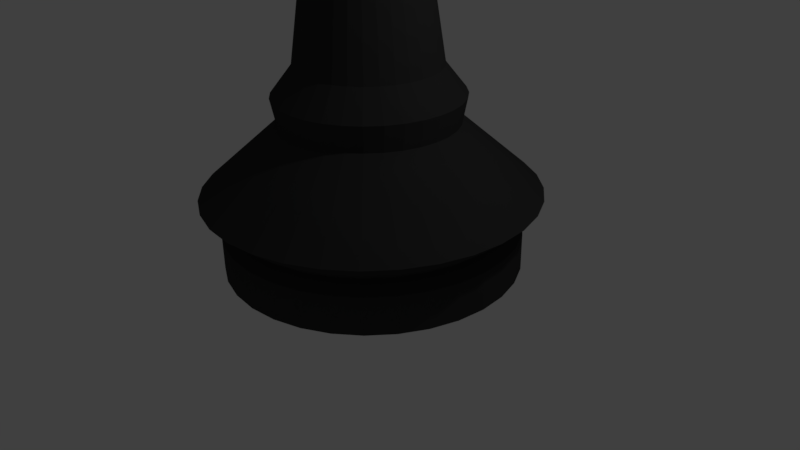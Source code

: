 # Source: kimg.blend  (saved by Blender 2.77.0; exported with 4.5.12 LTS)
import bpy
from mathutils import Matrix  # noqa: F401  (used for matrix-valued properties, if any)

bpy.ops.wm.read_factory_settings(use_empty=True)
scene = bpy.context.scene
scene.name = 'Scene'

# ---- collections
col_collection_1 = bpy.data.collections.new('Collection 1'); scene.collection.children.link(col_collection_1)

# ---- materials (node trees are filled in below, after node groups)
mat_material_001 = bpy.data.materials.new('Material.001')
mat_material_001.alpha_threshold = 0.0
mat_material_001.use_transparent_shadow = False
mat_material_001.diffuse_color = (0.03968, 0.03968, 0.03968, 1.0)
mat_material_001.roughness = 0.5

# ---- material node trees

# ---- world
world_world = bpy.data.worlds.new('World'); scene.world = world_world
world_world.color = (0.05088, 0.05088, 0.05088)
world_world.use_sun_shadow = False
world_world.sun_shadow_jitter_overblur = 0.0
world_world.cycles.sampling_method = 'MANUAL'

# ---- cameras
cam_camera = bpy.data.cameras.new('Camera')
cam_camera.clip_end = 100.0
cam_camera.lens = 35.0
cam_camera.sensor_width = 32.0
cam_camera.sensor_height = 18.0
cam_camera.ortho_scale = 7.314
cam_camera.dof.focus_distance = 0.0
cam_camera.dof.aperture_fstop = 128.0

# ---- lights
light_lamp = bpy.data.lights.new('Lamp', 'POINT')
light_lamp.transmission_factor = 0.0
light_lamp.cutoff_distance = 30.0
light_lamp.energy = 100.0
light_lamp.shadow_buffer_clip_start = 1.001
light_lamp.shadow_soft_size = 0.1
light_lamp.shadow_maximum_resolution = 0.006
light_lamp.use_absolute_resolution = True

# ---- meshes
me_circle = bpy.data.meshes.new('Circle')
me_circle.from_pydata([(1.046e-07, 1.881, 0.0), (-0.3669, 1.845, 0.0), (-0.7198, 1.738, 0.0), (-1.045, 1.564, 0.0), (-1.33, 1.33, 0.0), (-1.564, 1.045, 0.0), (-1.738, 0.7198, 0.0), (-1.845, 0.3669, 0.0), (-1.881, -1.09e-07, 0.0), (-1.845, -0.3669, 0.0), (-1.738, -0.7198, 0.0), (-1.564, -1.045, 0.0), (-1.33, -1.33, 0.0), (-1.045, -1.564, 0.0), (-0.7198, -1.738, 0.0), (-0.3669, -1.845, 0.0), (7.174e-07, -1.881, 0.0), (0.3669, -1.845, 0.0), (0.7198, -1.738, 0.0), (1.045, -1.564, 0.0), (1.33, -1.33, 0.0), (1.564, -1.045, 0.0), (1.738, -0.7198, 0.0), (1.845, -0.3669, 0.0), (1.881, 1.565e-06, 0.0), (1.845, 0.3669, 0.0), (1.738, 0.7198, 0.0), (1.564, 1.045, 0.0), (1.33, 1.33, 0.0), (1.045, 1.564, 0.0), (0.7198, 1.738, 0.0), (0.3669, 1.845, 0.0), (1.046e-07, 1.881, 0.0), (-0.3669, 1.845, 0.0), (-0.7198, 1.738, 0.0), (-1.045, 1.564, 0.0), (-1.33, 1.33, 0.0), (-1.564, 1.045, 0.0), (-1.738, 0.7198, 0.0), (-1.845, 0.3669, 0.0), (-1.881, -1.09e-07, 0.0), (-1.845, -0.3669, 0.0), (-1.738, -0.7198, 0.0), (-1.564, -1.045, 0.0), (-1.33, -1.33, 0.0), (-1.045, -1.564, 0.0), (-0.7198, -1.738, 0.0), (-0.3669, -1.845, 0.0), (7.174e-07, -1.881, 0.0), (0.3669, -1.845, 0.0), (0.7198, -1.738, 0.0), (1.045, -1.564, 0.0), (1.33, -1.33, 0.0), (1.564, -1.045, 0.0), (1.738, -0.7198, 0.0), (1.845, -0.3669, 0.0), (1.881, 1.565e-06, 0.0), (1.845, 0.3669, 0.0), (1.738, 0.7198, 0.0), (1.564, 1.045, 0.0), (1.33, 1.33, 0.0), (1.045, 1.564, 0.0), (0.7198, 1.738, 0.0), (0.3669, 1.845, 0.0), (1.046e-07, 1.881, 0.4785), (-0.3669, 1.845, 0.4785), (-0.7198, 1.738, 0.4785), (-1.045, 1.564, 0.4785), (-1.33, 1.33, 0.4785), (-1.564, 1.045, 0.4785), (-1.738, 0.7198, 0.4785), (-1.845, 0.3669, 0.4785), (-1.881, -1.09e-07, 0.4785), (-1.845, -0.3669, 0.4785), (-1.738, -0.7198, 0.4785), (-1.564, -1.045, 0.4785), (-1.33, -1.33, 0.4785), (-1.045, -1.564, 0.4785), (-0.7198, -1.738, 0.4785), (-0.3669, -1.845, 0.4785), (7.174e-07, -1.881, 0.4785), (0.3669, -1.845, 0.4785), (0.7198, -1.738, 0.4785), (1.045, -1.564, 0.4785), (1.33, -1.33, 0.4785), (1.564, -1.045, 0.4785), (1.738, -0.7198, 0.4785), (1.845, -0.3669, 0.4785), (1.881, 1.565e-06, 0.4785), (1.845, 0.3669, 0.4785), (1.738, 0.7198, 0.4785), (1.564, 1.045, 0.4785), (1.33, 1.33, 0.4785), (1.045, 1.564, 0.4785), (0.7198, 1.738, 0.4785), (0.3669, 1.845, 0.4785), (8.766e-08, 1.725, 0.6213), (-0.3365, 1.692, 0.6213), (-0.6601, 1.594, 0.6213), (-0.9583, 1.434, 0.6213), (-1.22, 1.22, 0.6213), (-1.434, 0.9583, 0.6213), (-1.594, 0.6601, 0.6213), (-1.692, 0.3365, 0.6213), (-1.725, -9.749e-08, 0.6213), (-1.692, -0.3365, 0.6213), (-1.594, -0.6601, 0.6213), (-1.434, -0.9583, 0.6213), (-1.22, -1.22, 0.6213), (-0.9583, -1.434, 0.6213), (-0.6601, -1.594, 0.6213), (-0.3365, -1.692, 0.6213), (6.497e-07, -1.725, 0.6213), (0.3365, -1.692, 0.6213), (0.6601, -1.594, 0.6213), (0.9583, -1.434, 0.6213), (1.22, -1.22, 0.6213), (1.434, -0.9583, 0.6213), (1.594, -0.6601, 0.6213), (1.692, -0.3365, 0.6213), (1.725, 1.438e-06, 0.6213), (1.692, 0.3365, 0.6213), (1.594, 0.6601, 0.6213), (1.434, 0.9583, 0.6213), (1.22, 1.22, 0.6213), (0.9583, 1.434, 0.6213), (0.6601, 1.594, 0.6213), (0.3365, 1.692, 0.6213), (1.455e-07, 2.118, 0.9403), (-0.4133, 2.078, 0.9403), (-0.8106, 1.957, 0.9403), (-1.177, 1.761, 0.9403), (-1.498, 1.498, 0.9403), (-1.761, 1.177, 0.9403), (-1.957, 0.8106, 0.9403), (-2.078, 0.4133, 0.9403), (-2.118, -1.809e-07, 0.9403), (-2.078, -0.4133, 0.9403), (-1.957, -0.8106, 0.9403), (-1.761, -1.177, 0.9403), (-1.498, -1.498, 0.9403), (-1.177, -1.761, 0.9403), (-0.8106, -1.957, 0.9403), (-0.4133, -2.078, 0.9403), (8.357e-07, -2.118, 0.9403), (0.4133, -2.078, 0.9403), (0.8106, -1.957, 0.9403), (1.177, -1.761, 0.9403), (1.498, -1.498, 0.9403), (1.761, -1.177, 0.9403), (1.957, -0.8106, 0.9403), (2.078, -0.4133, 0.9403), (2.118, 1.705e-06, 0.9403), (2.078, 0.4133, 0.9403), (1.957, 0.8106, 0.9403), (1.761, 1.177, 0.9403), (1.498, 1.498, 0.9403), (1.177, 1.761, 0.9403), (0.8106, 1.957, 0.9403), (0.4133, 2.078, 0.9403), (1.482e-08, 1.108, 1.83), (-0.2162, 1.087, 1.83), (-0.4241, 1.024, 1.83), (-0.6157, 0.9215, 1.83), (-0.7836, 0.7836, 1.83), (-0.9215, 0.6157, 1.83), (-1.024, 0.4241, 1.83), (-1.087, 0.2162, 1.83), (-1.108, 5.102e-08, 1.83), (-1.087, -0.2162, 1.83), (-1.024, -0.4241, 1.83), (-0.9215, -0.6157, 1.83), (-0.7836, -0.7836, 1.83), (-0.6157, -0.9215, 1.83), (-0.4241, -1.024, 1.83), (-0.2162, -1.087, 1.83), (3.759e-07, -1.108, 1.83), (0.2162, -1.087, 1.83), (0.4241, -1.024, 1.83), (0.6157, -0.9215, 1.83), (0.7836, -0.7836, 1.83), (0.9215, -0.6157, 1.83), (1.024, -0.4241, 1.83), (1.087, -0.2162, 1.83), (1.108, 1.037e-06, 1.83), (1.087, 0.2162, 1.83), (1.024, 0.4241, 1.83), (0.9215, 0.6157, 1.83), (0.7836, 0.7836, 1.83), (0.6157, 0.9215, 1.83), (0.4241, 1.024, 1.83), (0.2162, 1.087, 1.83), (2.119e-08, 1.174, 2.161), (-0.229, 1.151, 2.161), (-0.4491, 1.084, 2.161), (-0.652, 0.9759, 2.161), (-0.8299, 0.8299, 2.161), (-0.9759, 0.652, 2.161), (-1.084, 0.4491, 2.161), (-1.151, 0.229, 2.161), (-1.174, 3.797e-08, 2.161), (-1.151, -0.229, 2.161), (-1.084, -0.4491, 2.161), (-0.9759, -0.652, 2.161), (-0.8299, -0.8299, 2.161), (-0.652, -0.9759, 2.161), (-0.4491, -1.084, 2.161), (-0.229, -1.151, 2.161), (4.036e-07, -1.174, 2.161), (0.229, -1.151, 2.161), (0.4491, -1.084, 2.161), (0.652, -0.9759, 2.161), (0.8299, -0.8299, 2.161), (0.9759, -0.652, 2.161), (1.084, -0.4491, 2.161), (1.151, -0.229, 2.161), (1.174, 1.083e-06, 2.161), (1.151, 0.229, 2.161), (1.084, 0.4491, 2.161), (0.9759, 0.652, 2.161), (0.8299, 0.8299, 2.161), (0.652, 0.9759, 2.161), (0.4491, 1.084, 2.161), (0.229, 1.151, 2.161), (-1.009e-08, 0.9004, 2.509), (-0.1757, 0.8831, 2.509), (-0.3446, 0.8318, 2.509), (-0.5002, 0.7486, 2.509), (-0.6367, 0.6367, 2.509), (-0.7486, 0.5002, 2.509), (-0.8318, 0.3446, 2.509), (-0.8831, 0.1757, 2.509), (-0.9004, 9.332e-08, 2.509), (-0.8831, -0.1757, 2.509), (-0.8318, -0.3446, 2.509), (-0.7486, -0.5002, 2.509), (-0.6367, -0.6367, 2.509), (-0.5002, -0.7486, 2.509), (-0.3446, -0.8318, 2.509), (-0.1757, -0.8831, 2.509), (2.833e-07, -0.9004, 2.509), (0.1757, -0.8831, 2.509), (0.3446, -0.8318, 2.509), (0.5002, -0.7486, 2.509), (0.6367, -0.6367, 2.509), (0.7486, -0.5002, 2.509), (0.8318, -0.3446, 2.509), (0.8831, -0.1757, 2.509), (0.9004, 8.947e-07, 2.509), (0.8831, 0.1757, 2.509), (0.8318, 0.3446, 2.509), (0.7486, 0.5002, 2.509), (0.6367, 0.6367, 2.509), (0.5002, 0.7486, 2.509), (0.3446, 0.8318, 2.509), (0.1757, 0.8831, 2.509), (-5.214e-08, 0.4945, 5.207), (-0.09647, 0.485, 5.207), (-0.1892, 0.4569, 5.207), (-0.2747, 0.4112, 5.207), (-0.3497, 0.3497, 5.207), (-0.4112, 0.2747, 5.207), (-0.4569, 0.1892, 5.207), (-0.485, 0.09647, 5.207), (-0.4945, 1.957e-07, 5.207), (-0.485, -0.09647, 5.207), (-0.4569, -0.1892, 5.207), (-0.4112, -0.2747, 5.207), (-0.3497, -0.3497, 5.207), (-0.2747, -0.4112, 5.207), (-0.1892, -0.4569, 5.207), (-0.09647, -0.485, 5.207), (1.09e-07, -0.4945, 5.207), (0.09647, -0.485, 5.207), (0.1892, -0.4569, 5.207), (0.2747, -0.4112, 5.207), (0.3497, -0.3497, 5.207), (0.4112, -0.2747, 5.207), (0.4569, -0.1892, 5.207), (0.485, -0.09647, 5.207), (0.4945, 6.358e-07, 5.207), (0.485, 0.09647, 5.207), (0.4569, 0.1892, 5.207), (0.4112, 0.2747, 5.207), (0.3497, 0.3497, 5.207), (0.2747, 0.4112, 5.207), (0.1892, 0.4569, 5.207), (0.09647, 0.485, 5.207), (5.755e-08, 1.593, 5.508), (-0.3108, 1.563, 5.508), (-0.6097, 1.472, 5.508), (-0.8851, 1.325, 5.508), (-1.127, 1.127, 5.508), (-1.325, 0.8851, 5.508), (-1.472, 0.6097, 5.508), (-1.563, 0.3108, 5.508), (-1.593, -7.726e-08, 5.508), (-1.563, -0.3108, 5.508), (-1.472, -0.6097, 5.508), (-1.325, -0.8851, 5.508), (-1.127, -1.127, 5.508), (-0.8851, -1.325, 5.508), (-0.6097, -1.472, 5.508), (-0.3108, -1.563, 5.508), (5.767e-07, -1.593, 5.508), (0.3108, -1.563, 5.508), (0.6097, -1.472, 5.508), (0.8851, -1.325, 5.508), (1.127, -1.127, 5.508), (1.325, -0.8851, 5.508), (1.472, -0.6097, 5.508), (1.563, -0.3108, 5.508), (1.593, 1.341e-06, 5.508), (1.563, 0.3108, 5.508), (1.472, 0.6097, 5.508), (1.325, 0.8851, 5.508), (1.127, 1.127, 5.508), (0.8851, 1.325, 5.508), (0.6097, 1.472, 5.508), (0.3108, 1.563, 5.508), (1.798e-08, 0.908, 5.809), (-0.1771, 0.8906, 5.809), (-0.3475, 0.8389, 5.809), (-0.5045, 0.755, 5.809), (-0.6421, 0.6421, 5.809), (-0.755, 0.5045, 5.809), (-0.8389, 0.3475, 5.809), (-0.8906, 0.1771, 5.809), (-0.908, 1.098e-07, 5.809), (-0.8906, -0.1771, 5.809), (-0.8389, -0.3475, 5.809), (-0.755, -0.5045, 5.809), (-0.6421, -0.6421, 5.809), (-0.5045, -0.755, 5.809), (-0.3475, -0.8389, 5.809), (-0.1771, -0.8906, 5.809), (3.139e-07, -0.908, 5.809), (0.1771, -0.8906, 5.809), (0.3475, -0.8389, 5.809), (0.5045, -0.755, 5.809), (0.6421, -0.6421, 5.809), (0.755, -0.5045, 5.809), (0.8389, -0.3475, 5.809), (0.8906, -0.1771, 5.809), (0.908, 9.18e-07, 5.809), (0.8906, 0.1771, 5.809), (0.8389, 0.3475, 5.809), (0.755, 0.5045, 5.809), (0.6421, 0.6421, 5.809), (0.5045, 0.755, 5.809), (0.3475, 0.8389, 5.809), (0.1771, 0.8906, 5.809), (5.781e-08, 1.224, 5.809), (-0.2388, 1.201, 5.809), (-0.4685, 1.131, 5.809), (-0.6801, 1.018, 5.809), (-0.8656, 0.8656, 5.809), (-1.018, 0.6801, 5.809), (-1.131, 0.4685, 5.809), (-1.201, 0.2388, 5.809), (-1.224, 3.319e-08, 5.809), (-1.201, -0.2388, 5.809), (-1.131, -0.4685, 5.809), (-1.018, -0.6801, 5.809), (-0.8656, -0.8656, 5.809), (-0.6801, -1.018, 5.809), (-0.4685, -1.131, 5.809), (-0.2388, -1.201, 5.809), (4.567e-07, -1.224, 5.809), (0.2388, -1.201, 5.809), (0.4685, -1.131, 5.809), (0.6801, -1.018, 5.809), (0.8656, -0.8656, 5.809), (1.018, -0.6801, 5.809), (1.131, -0.4685, 5.809), (1.201, -0.2388, 5.809), (1.224, 1.123e-06, 5.809), (1.201, 0.2388, 5.809), (1.131, 0.4685, 5.809), (1.018, 0.6801, 5.809), (0.8656, 0.8657, 5.809), (0.6801, 1.018, 5.809), (0.4685, 1.131, 5.809), (0.2388, 1.201, 5.809), (-0.03008, 0.9322, 5.929), (-0.2119, 0.9143, 5.929), (-0.3868, 0.8612, 5.929), (-0.548, 0.7751, 5.929), (-0.6892, 0.6592, 5.929), (-0.8052, 0.5179, 5.929), (-0.8913, 0.3567, 5.929), (-0.9444, 0.1819, 5.929), (-0.9623, 9.649e-08, 5.929), (-0.9444, -0.1819, 5.929), (-0.8913, -0.3567, 5.929), (-0.8052, -0.5179, 5.929), (-0.6892, -0.6592, 5.929), (-0.548, -0.7751, 5.929), (-0.3868, -0.8612, 5.929), (-0.2119, -0.9143, 5.929), (-0.03008, -0.9322, 5.929), (0.1518, -0.9143, 5.929), (0.3267, -0.8612, 5.929), (0.4878, -0.7751, 5.929), (0.6291, -0.6592, 5.929), (0.745, -0.5179, 5.929), (0.8312, -0.3567, 5.929), (0.8842, -0.1819, 5.929), (0.9021, 9.262e-07, 5.929), (0.8842, 0.1819, 5.929), (0.8312, 0.3567, 5.929), (0.745, 0.5179, 5.929), (0.6291, 0.6592, 5.929), (0.4878, 0.7751, 5.929), (0.3267, 0.8612, 5.929), (0.1518, 0.9143, 5.929), (1.019e-07, 1.319, 6.14), (-0.2573, 1.293, 6.14), (-0.5046, 1.218, 6.14), (-0.7326, 1.096, 6.14), (-0.9324, 0.9324, 6.14), (-1.096, 0.7326, 6.14), (-1.218, 0.5046, 6.14), (-1.293, 0.2573, 6.14), (-1.319, -4.251e-08, 6.14), (-1.293, -0.2573, 6.14), (-1.218, -0.5046, 6.14), (-1.096, -0.7326, 6.14), (-0.9324, -0.9324, 6.14), (-0.7326, -1.096, 6.14), (-0.5046, -1.218, 6.14), (-0.2572, -1.293, 6.14), (5.314e-07, -1.319, 6.14), (0.2573, -1.293, 6.14), (0.5046, -1.218, 6.14), (0.7326, -1.096, 6.14), (0.9324, -0.9324, 6.14), (1.096, -0.7326, 6.14), (1.218, -0.5046, 6.14), (1.293, -0.2572, 6.14), (1.319, 1.131e-06, 6.14), (1.293, 0.2573, 6.14), (1.218, 0.5046, 6.14), (1.096, 0.7326, 6.14), (0.9324, 0.9324, 6.14), (0.7326, 1.096, 6.14), (0.5046, 1.218, 6.14), (0.2572, 1.293, 6.14), (3.683e-08, 0.8242, 6.471), (-0.1608, 0.8083, 6.471), (-0.3154, 0.7614, 6.471), (-0.4579, 0.6853, 6.471), (-0.5828, 0.5828, 6.471), (-0.6853, 0.4579, 6.471), (-0.7614, 0.3154, 6.471), (-0.8083, 0.1608, 6.471), (-0.8242, 9.076e-08, 6.471), (-0.8083, -0.1608, 6.471), (-0.7614, -0.3154, 6.471), (-0.6853, -0.4579, 6.471), (-0.5828, -0.5828, 6.471), (-0.4579, -0.6853, 6.471), (-0.3154, -0.7614, 6.471), (-0.1608, -0.8083, 6.471), (3.053e-07, -0.8242, 6.471), (0.1608, -0.8083, 6.471), (0.3154, -0.7614, 6.471), (0.4579, -0.6853, 6.471), (0.5828, -0.5828, 6.471), (0.6853, -0.4579, 6.471), (0.7614, -0.3154, 6.471), (0.8083, -0.1608, 6.471), (0.8242, 8.244e-07, 6.471), (0.8083, 0.1608, 6.471), (0.7614, 0.3154, 6.471), (0.6853, 0.4579, 6.471), (0.5828, 0.5828, 6.471), (0.4579, 0.6853, 6.471), (0.3154, 0.7614, 6.471), (0.1608, 0.8083, 6.471), (3.683e-08, 0.8242, 7.343), (-0.1608, 0.8083, 7.343), (-0.3154, 0.7614, 7.343), (-0.4579, 0.6853, 7.343), (-0.5828, 0.5828, 7.343), (-0.6853, 0.4579, 7.343), (-0.7614, 0.3154, 7.343), (-0.8083, 0.1608, 7.343), (-0.8242, 9.076e-08, 7.343), (-0.8083, -0.1608, 7.343), (-0.7614, -0.3154, 7.343), (-0.6853, -0.4579, 7.343), (-0.5828, -0.5828, 7.343), (-0.4579, -0.6853, 7.343), (-0.3154, -0.7614, 7.343), (-0.1608, -0.8083, 7.343), (3.053e-07, -0.8242, 7.343), (0.1608, -0.8083, 7.343), (0.3154, -0.7614, 7.343), (0.4579, -0.6853, 7.343), (0.5828, -0.5828, 7.343), (0.6853, -0.4579, 7.343), (0.7614, -0.3154, 7.343), (0.8083, -0.1608, 7.343), (0.8242, 8.244e-07, 7.343), (0.8083, 0.1608, 7.343), (0.7614, 0.3154, 7.343), (0.6853, 0.4579, 7.343), (0.5828, 0.5828, 7.343), (0.4579, 0.6853, 7.343), (0.3154, 0.7614, 7.343), (0.1608, 0.8083, 7.343), (6.267e-08, 0.9987, 7.584), (-0.1948, 0.9795, 7.584), (-0.3822, 0.9227, 7.584), (-0.5549, 0.8304, 7.584), (-0.7062, 0.7062, 7.584), (-0.8304, 0.5549, 7.584), (-0.9227, 0.3822, 7.584), (-0.9795, 0.1948, 7.584), (-0.9987, 4.293e-08, 7.584), (-0.9795, -0.1948, 7.584), (-0.9227, -0.3822, 7.584), (-0.8304, -0.5549, 7.584), (-0.7062, -0.7062, 7.584), (-0.5549, -0.8304, 7.584), (-0.3822, -0.9227, 7.584), (-0.1948, -0.9795, 7.584), (3.879e-07, -0.9987, 7.584), (0.1948, -0.9795, 7.584), (0.3822, -0.9227, 7.584), (0.5549, -0.8304, 7.584), (0.7062, -0.7062, 7.584), (0.8304, -0.5549, 7.584), (0.9227, -0.3822, 7.584), (0.9795, -0.1948, 7.584), (0.9987, 9.319e-07, 7.584), (0.9795, 0.1948, 7.584), (0.9227, 0.3822, 7.584), (0.8304, 0.5549, 7.584), (0.7062, 0.7062, 7.584), (0.5549, 0.8304, 7.584), (0.3822, 0.9227, 7.584), (0.1948, 0.9795, 7.584), (6.267e-08, 0.9987, 7.855), (-0.1948, 0.9795, 7.855), (-0.3822, 0.9227, 7.855), (-0.5549, 0.8304, 7.855), (-0.7062, 0.7062, 7.855), (-0.8304, 0.5549, 7.855), (-0.9227, 0.3822, 7.855), (-0.9795, 0.1948, 7.855), (-0.9987, 4.293e-08, 7.855), (-0.9795, -0.1948, 7.855), (-0.9227, -0.3822, 7.855), (-0.8304, -0.5549, 7.855), (-0.7062, -0.7062, 7.855), (-0.5549, -0.8304, 7.855), (-0.3822, -0.9227, 7.855), (-0.1948, -0.9795, 7.855), (3.879e-07, -0.9987, 7.855), (0.1948, -0.9795, 7.855), (0.3822, -0.9227, 7.855), (0.5549, -0.8304, 7.855), (0.7062, -0.7062, 7.855), (0.8304, -0.5549, 7.855), (0.9227, -0.3822, 7.855), (0.9795, -0.1948, 7.855), (0.9987, 9.319e-07, 7.855), (0.9795, 0.1948, 7.855), (0.9227, 0.3822, 7.855), (0.8304, 0.5549, 7.855), (0.7062, 0.7062, 7.855), (0.5549, 0.8304, 7.855), (0.3822, 0.9227, 7.855), (0.1948, 0.9795, 7.855), (4.657e-10, 2.98e-07, 8.486)], [], [(28, 27, 59, 60), (19, 18, 50, 51), (10, 9, 41, 42), (13, 12, 44, 45), (4, 3, 35, 36), (0, 31, 63, 32), (23, 22, 54, 55), (14, 13, 45, 46), (17, 16, 48, 49), (8, 7, 39, 40), (18, 17, 49, 50), (27, 26, 58, 59), (12, 11, 43, 44), (3, 2, 34, 35), (21, 20, 52, 53), (31, 30, 62, 63), (22, 21, 53, 54), (7, 6, 38, 39), (25, 24, 56, 57), (16, 15, 47, 48), (1, 0, 32, 33), (26, 25, 57, 58), (29, 28, 60, 61), (2, 1, 33, 34), (20, 19, 51, 52), (11, 10, 42, 43), (5, 4, 36, 37), (30, 29, 61, 62), (6, 5, 37, 38), (24, 23, 55, 56), (15, 14, 46, 47), (9, 8, 40, 41), (61, 60, 92, 93), (52, 51, 83, 84), (43, 42, 74, 75), (34, 33, 65, 66), (37, 36, 68, 69), (62, 61, 93, 94), (47, 46, 78, 79), (38, 37, 69, 70), (56, 55, 87, 88), (41, 40, 72, 73), (51, 50, 82, 83), (42, 41, 73, 74), (60, 59, 91, 92), (45, 44, 76, 77), (36, 35, 67, 68), (32, 63, 95, 64), (46, 45, 77, 78), (55, 54, 86, 87), (40, 39, 71, 72), (49, 48, 80, 81), (59, 58, 90, 91), (50, 49, 81, 82), (35, 34, 66, 67), (53, 52, 84, 85), (44, 43, 75, 76), (63, 62, 94, 95), (54, 53, 85, 86), (57, 56, 88, 89), (48, 47, 79, 80), (39, 38, 70, 71), (33, 32, 64, 65), (58, 57, 89, 90), (64, 95, 127, 96), (78, 77, 109, 110), (87, 86, 118, 119), (72, 71, 103, 104), (81, 80, 112, 113), (82, 81, 113, 114), (91, 90, 122, 123), (76, 75, 107, 108), (67, 66, 98, 99), (85, 84, 116, 117), (95, 94, 126, 127), (86, 85, 117, 118), (71, 70, 102, 103), (89, 88, 120, 121), (80, 79, 111, 112), (65, 64, 96, 97), (90, 89, 121, 122), (93, 92, 124, 125), (66, 65, 97, 98), (84, 83, 115, 116), (75, 74, 106, 107), (69, 68, 100, 101), (94, 93, 125, 126), (88, 87, 119, 120), (79, 78, 110, 111), (70, 69, 101, 102), (73, 72, 104, 105), (83, 82, 114, 115), (74, 73, 105, 106), (92, 91, 123, 124), (77, 76, 108, 109), (68, 67, 99, 100), (127, 126, 158, 159), (118, 117, 149, 150), (112, 111, 143, 144), (103, 102, 134, 135), (121, 120, 152, 153), (97, 96, 128, 129), (122, 121, 153, 154), (125, 124, 156, 157), (107, 106, 138, 139), (98, 97, 129, 130), (116, 115, 147, 148), (101, 100, 132, 133), (126, 125, 157, 158), (102, 101, 133, 134), (120, 119, 151, 152), (111, 110, 142, 143), (105, 104, 136, 137), (124, 123, 155, 156), (115, 114, 146, 147), (106, 105, 137, 138), (109, 108, 140, 141), (100, 99, 131, 132), (96, 127, 159, 128), (119, 118, 150, 151), (110, 109, 141, 142), (113, 112, 144, 145), (104, 103, 135, 136), (114, 113, 145, 146), (123, 122, 154, 155), (108, 107, 139, 140), (99, 98, 130, 131), (117, 116, 148, 149), (158, 157, 189, 190), (143, 142, 174, 175), (134, 133, 165, 166), (152, 151, 183, 184), (137, 136, 168, 169), (138, 137, 169, 170), (156, 155, 187, 188), (147, 146, 178, 179), (132, 131, 163, 164), (141, 140, 172, 173), (128, 159, 191, 160), (151, 150, 182, 183), (142, 141, 173, 174), (145, 144, 176, 177), (136, 135, 167, 168), (155, 154, 186, 187), (146, 145, 177, 178), (149, 148, 180, 181), (140, 139, 171, 172), (131, 130, 162, 163), (159, 158, 190, 191), (150, 149, 181, 182), (144, 143, 175, 176), (135, 134, 166, 167), (153, 152, 184, 185), (129, 128, 160, 161), (154, 153, 185, 186), (157, 156, 188, 189), (139, 138, 170, 171), (130, 129, 161, 162), (148, 147, 179, 180), (133, 132, 164, 165), (160, 191, 223, 192), (174, 173, 205, 206), (183, 182, 214, 215), (168, 167, 199, 200), (177, 176, 208, 209), (187, 186, 218, 219), (178, 177, 209, 210), (163, 162, 194, 195), (181, 180, 212, 213), (172, 171, 203, 204), (191, 190, 222, 223), (182, 181, 213, 214), (185, 184, 216, 217), (176, 175, 207, 208), (167, 166, 198, 199), (161, 160, 192, 193), (186, 185, 217, 218), (189, 188, 220, 221), (180, 179, 211, 212), (171, 170, 202, 203), (162, 161, 193, 194), (165, 164, 196, 197), (190, 189, 221, 222), (175, 174, 206, 207), (166, 165, 197, 198), (184, 183, 215, 216), (169, 168, 200, 201), (170, 169, 201, 202), (188, 187, 219, 220), (179, 178, 210, 211), (173, 172, 204, 205), (164, 163, 195, 196), (218, 217, 249, 250), (221, 220, 252, 253), (194, 193, 225, 226), (212, 211, 243, 244), (203, 202, 234, 235), (197, 196, 228, 229), (222, 221, 253, 254), (216, 215, 247, 248), (207, 206, 238, 239), (198, 197, 229, 230), (201, 200, 232, 233), (211, 210, 242, 243), (202, 201, 233, 234), (220, 219, 251, 252), (205, 204, 236, 237), (196, 195, 227, 228), (192, 223, 255, 224), (206, 205, 237, 238), (215, 214, 246, 247), (200, 199, 231, 232), (209, 208, 240, 241), (210, 209, 241, 242), (219, 218, 250, 251), (204, 203, 235, 236), (195, 194, 226, 227), (213, 212, 244, 245), (223, 222, 254, 255), (214, 213, 245, 246), (199, 198, 230, 231), (217, 216, 248, 249), (208, 207, 239, 240), (193, 192, 224, 225), (252, 251, 283, 284), (243, 242, 274, 275), (234, 233, 265, 266), (237, 236, 268, 269), (228, 227, 259, 260), (224, 255, 287, 256), (247, 246, 278, 279), (238, 237, 269, 270), (241, 240, 272, 273), (232, 231, 263, 264), (242, 241, 273, 274), (251, 250, 282, 283), (236, 235, 267, 268), (227, 226, 258, 259), (245, 244, 276, 277), (255, 254, 286, 287), (246, 245, 277, 278), (231, 230, 262, 263), (249, 248, 280, 281), (240, 239, 271, 272), (225, 224, 256, 257), (250, 249, 281, 282), (253, 252, 284, 285), (235, 234, 266, 267), (226, 225, 257, 258), (244, 243, 275, 276), (229, 228, 260, 261), (254, 253, 285, 286), (230, 229, 261, 262), (248, 247, 279, 280), (239, 238, 270, 271), (233, 232, 264, 265), (283, 282, 314, 315), (274, 273, 305, 306), (277, 276, 308, 309), (268, 267, 299, 300), (259, 258, 290, 291), (287, 286, 318, 319), (278, 277, 309, 310), (272, 271, 303, 304), (263, 262, 294, 295), (281, 280, 312, 313), (257, 256, 288, 289), (282, 281, 313, 314), (285, 284, 316, 317), (267, 266, 298, 299), (258, 257, 289, 290), (276, 275, 307, 308), (261, 260, 292, 293), (286, 285, 317, 318), (271, 270, 302, 303), (262, 261, 293, 294), (280, 279, 311, 312), (265, 264, 296, 297), (266, 265, 297, 298), (284, 283, 315, 316), (275, 274, 306, 307), (260, 259, 291, 292), (269, 268, 300, 301), (256, 287, 319, 288), (279, 278, 310, 311), (270, 269, 301, 302), (273, 272, 304, 305), (264, 263, 295, 296), (314, 313, 345, 346), (317, 316, 348, 349), (308, 307, 339, 340), (299, 298, 330, 331), (290, 289, 321, 322), (293, 292, 324, 325), (318, 317, 349, 350), (303, 302, 334, 335), (294, 293, 325, 326), (312, 311, 343, 344), (297, 296, 328, 329), (298, 297, 329, 330), (316, 315, 347, 348), (307, 306, 338, 339), (292, 291, 323, 324), (301, 300, 332, 333), (288, 319, 351, 320), (302, 301, 333, 334), (311, 310, 342, 343), (296, 295, 327, 328), (305, 304, 336, 337), (315, 314, 346, 347), (306, 305, 337, 338), (291, 290, 322, 323), (309, 308, 340, 341), (300, 299, 331, 332), (319, 318, 350, 351), (310, 309, 341, 342), (313, 312, 344, 345), (304, 303, 335, 336), (295, 294, 326, 327), (289, 288, 320, 321), (320, 351, 383, 352), (334, 333, 365, 366), (343, 342, 374, 375), (328, 327, 359, 360), (337, 336, 368, 369), (347, 346, 378, 379), (338, 337, 369, 370), (332, 331, 363, 364), (323, 322, 354, 355), (341, 340, 372, 373), (351, 350, 382, 383), (342, 341, 373, 374), (327, 326, 358, 359), (345, 344, 376, 377), (336, 335, 367, 368), (321, 320, 352, 353), (346, 345, 377, 378), (349, 348, 380, 381), (322, 321, 353, 354), (340, 339, 371, 372), (331, 330, 362, 363), (325, 324, 356, 357), (350, 349, 381, 382), (344, 343, 375, 376), (335, 334, 366, 367), (326, 325, 357, 358), (329, 328, 360, 361), (339, 338, 370, 371), (330, 329, 361, 362), (348, 347, 379, 380), (333, 332, 364, 365), (324, 323, 355, 356), (383, 382, 414, 415), (374, 373, 405, 406), (359, 358, 390, 391), (377, 376, 408, 409), (368, 367, 399, 400), (353, 352, 384, 385), (378, 377, 409, 410), (381, 380, 412, 413), (363, 362, 394, 395), (354, 353, 385, 386), (372, 371, 403, 404), (357, 356, 388, 389), (382, 381, 413, 414), (358, 357, 389, 390), (376, 375, 407, 408), (367, 366, 398, 399), (361, 360, 392, 393), (380, 379, 411, 412), (371, 370, 402, 403), (362, 361, 393, 394), (365, 364, 396, 397), (356, 355, 387, 388), (352, 383, 415, 384), (375, 374, 406, 407), (366, 365, 397, 398), (369, 368, 400, 401), (360, 359, 391, 392), (370, 369, 401, 402), (379, 378, 410, 411), (364, 363, 395, 396), (355, 354, 386, 387), (373, 372, 404, 405), (414, 413, 445, 446), (390, 389, 421, 422), (408, 407, 439, 440), (399, 398, 430, 431), (393, 392, 424, 425), (394, 393, 425, 426), (412, 411, 443, 444), (403, 402, 434, 435), (388, 387, 419, 420), (397, 396, 428, 429), (384, 415, 447, 416), (407, 406, 438, 439), (398, 397, 429, 430), (401, 400, 432, 433), (392, 391, 423, 424), (411, 410, 442, 443), (402, 401, 433, 434), (405, 404, 436, 437), (396, 395, 427, 428), (387, 386, 418, 419), (415, 414, 446, 447), (406, 405, 437, 438), (400, 399, 431, 432), (391, 390, 422, 423), (409, 408, 440, 441), (385, 384, 416, 417), (410, 409, 441, 442), (413, 412, 444, 445), (395, 394, 426, 427), (386, 385, 417, 418), (404, 403, 435, 436), (389, 388, 420, 421), (416, 447, 479, 448), (430, 429, 461, 462), (439, 438, 470, 471), (424, 423, 455, 456), (433, 432, 464, 465), (443, 442, 474, 475), (434, 433, 465, 466), (419, 418, 450, 451), (437, 436, 468, 469), (428, 427, 459, 460), (447, 446, 478, 479), (438, 437, 469, 470), (441, 440, 472, 473), (432, 431, 463, 464), (423, 422, 454, 455), (417, 416, 448, 449), (442, 441, 473, 474), (445, 444, 476, 477), (436, 435, 467, 468), (427, 426, 458, 459), (418, 417, 449, 450), (421, 420, 452, 453), (446, 445, 477, 478), (431, 430, 462, 463), (422, 421, 453, 454), (440, 439, 471, 472), (425, 424, 456, 457), (426, 425, 457, 458), (444, 443, 475, 476), (435, 434, 466, 467), (420, 419, 451, 452), (429, 428, 460, 461), (449, 448, 480, 481), (474, 473, 505, 506), (477, 476, 508, 509), (450, 449, 481, 482), (468, 467, 499, 500), (459, 458, 490, 491), (453, 452, 484, 485), (478, 477, 509, 510), (472, 471, 503, 504), (463, 462, 494, 495), (454, 453, 485, 486), (457, 456, 488, 489), (467, 466, 498, 499), (458, 457, 489, 490), (476, 475, 507, 508), (461, 460, 492, 493), (452, 451, 483, 484), (448, 479, 511, 480), (462, 461, 493, 494), (471, 470, 502, 503), (456, 455, 487, 488), (465, 464, 496, 497), (475, 474, 506, 507), (466, 465, 497, 498), (451, 450, 482, 483), (469, 468, 500, 501), (460, 459, 491, 492), (479, 478, 510, 511), (470, 469, 501, 502), (455, 454, 486, 487), (473, 472, 504, 505), (464, 463, 495, 496), (499, 498, 530, 531), (490, 489, 521, 522), (508, 507, 539, 540), (493, 492, 524, 525), (484, 483, 515, 516), (480, 511, 543, 512), (503, 502, 534, 535), (494, 493, 525, 526), (497, 496, 528, 529), (488, 487, 519, 520), (498, 497, 529, 530), (507, 506, 538, 539), (492, 491, 523, 524), (483, 482, 514, 515), (501, 500, 532, 533), (511, 510, 542, 543), (502, 501, 533, 534), (487, 486, 518, 519), (505, 504, 536, 537), (496, 495, 527, 528), (481, 480, 512, 513), (506, 505, 537, 538), (509, 508, 540, 541), (482, 481, 513, 514), (500, 499, 531, 532), (491, 490, 522, 523), (485, 484, 516, 517), (510, 509, 541, 542), (504, 503, 535, 536), (495, 494, 526, 527), (486, 485, 517, 518), (489, 488, 520, 521), (530, 529, 561, 562), (539, 538, 570, 571), (524, 523, 555, 556), (515, 514, 546, 547), (533, 532, 564, 565), (543, 542, 574, 575), (534, 533, 565, 566), (528, 527, 559, 560), (519, 518, 550, 551), (537, 536, 568, 569), (513, 512, 544, 545), (538, 537, 569, 570), (541, 540, 572, 573), (523, 522, 554, 555), (514, 513, 545, 546), (532, 531, 563, 564), (517, 516, 548, 549), (542, 541, 573, 574), (518, 517, 549, 550), (536, 535, 567, 568), (527, 526, 558, 559), (521, 520, 552, 553), (540, 539, 571, 572), (531, 530, 562, 563), (522, 521, 553, 554), (525, 524, 556, 557), (516, 515, 547, 548), (512, 543, 575, 544), (535, 534, 566, 567), (526, 525, 557, 558), (529, 528, 560, 561), (520, 519, 551, 552), (570, 569, 576), (573, 572, 576), (564, 563, 576), (555, 554, 576), (546, 545, 576), (549, 548, 576), (574, 573, 576), (559, 558, 576), (550, 549, 576), (568, 567, 576), (553, 552, 576), (554, 553, 576), (572, 571, 576), (563, 562, 576), (548, 547, 576), (557, 556, 576), (544, 575, 576), (567, 566, 576), (558, 557, 576), (561, 560, 576), (552, 551, 576), (571, 570, 576), (562, 561, 576), (565, 564, 576), (556, 555, 576), (547, 546, 576), (575, 574, 576), (566, 565, 576), (560, 559, 576), (551, 550, 576), (569, 568, 576), (545, 544, 576)])
me_circle.materials.append(mat_material_001)
me_circle.use_remesh_preserve_volume = False
me_circle.use_remesh_preserve_attributes = False
me_circle.use_mirror_vertex_groups = False
me_circle.update()

# ---- objects
ob_circle = bpy.data.objects.new('Circle', me_circle)
ob_lamp = bpy.data.objects.new('Lamp', light_lamp)
ob_camera = bpy.data.objects.new('Camera', cam_camera)

# ---- transforms, parenting, visibility, modifiers, constraints
ob_circle.location = (0.0, 0.0, 0.0)
ob_circle.lineart.crease_threshold = 0.0
ob_lamp.location = (4.076, 1.005, 5.904)
ob_lamp.rotation_euler = (0.6503, 0.05522, 1.866)
ob_lamp.lock_rotations_4d = False
ob_lamp.empty_display_type = 'ARROWS'
ob_lamp.color = (0.0, 0.0, 0.0, 0.0)
ob_lamp.lineart.crease_threshold = 0.0
ob_camera.location = (7.481, -6.508, 5.344)
ob_camera.rotation_euler = (1.109, 0.01082, 0.8149)
ob_camera.lock_rotations_4d = False
ob_camera.empty_display_type = 'ARROWS'
ob_camera.color = (0.0, 0.0, 0.0, 0.0)
ob_camera.display_type = 'WIRE'
ob_camera.lineart.crease_threshold = 0.0

# ---- collection membership
col_collection_1.objects.link(ob_circle)
col_collection_1.objects.link(ob_lamp)
col_collection_1.objects.link(ob_camera)

# ---- scene / render settings (as saved in the file)
scene.camera = ob_camera
scene.frame_start = 1; scene.frame_end = 250; scene.frame_set(1)
scene.render.engine = 'BLENDER_EEVEE_NEXT'
scene.render.resolution_percentage = 50
scene.render.dither_intensity = 0.0
scene.cycles.use_denoising = False
scene.cycles.samples = 128
scene.cycles.sampling_pattern = 'TABULATED_SOBOL'
scene.cycles.light_sampling_threshold = 0.0
scene.cycles.use_adaptive_sampling = False
scene.cycles.use_light_tree = False
scene.cycles.blur_glossy = 0.0
scene.cycles.sample_clamp_indirect = 0.0
scene.view_settings.view_transform = 'Standard'
bpy.context.view_layer.update()
